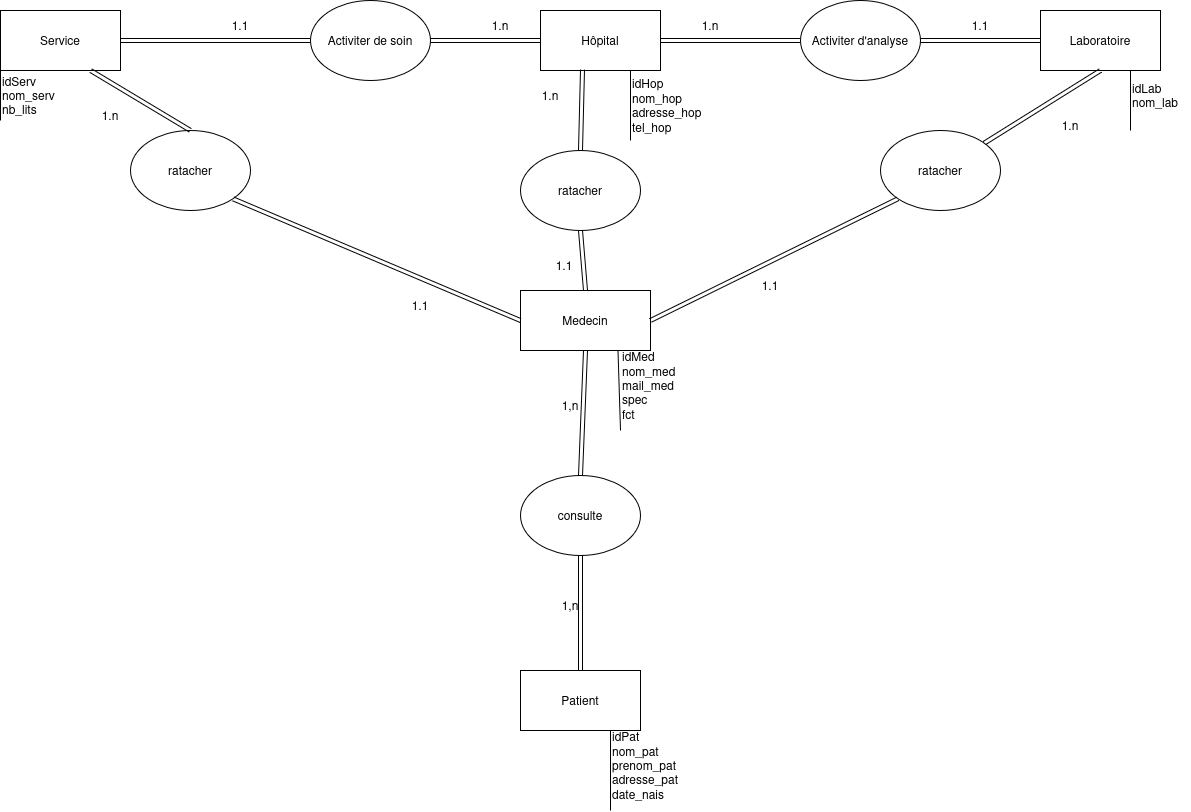

The diagram above was exported from draw.io. Its source (the exported page's mxGraphModel, read from the mxfile embedded in the PNG):
<mxGraphModel dx="2241" dy="773" grid="1" gridSize="10" guides="1" tooltips="1" connect="1" arrows="1" fold="1" page="1" pageScale="1" pageWidth="827" pageHeight="1169" math="0" shadow="0">
  <root>
    <mxCell id="0" />
    <mxCell id="1" parent="0" />
    <mxCell id="Ok8sj3oYUMyjvdamyQD8-1" parent="1" style="rounded=0;whiteSpace=wrap;html=1;" value="Hôpital" vertex="1">
      <mxGeometry height="60" width="120" x="240" y="40" as="geometry" />
    </mxCell>
    <mxCell id="Ok8sj3oYUMyjvdamyQD8-2" parent="1" style="rounded=0;whiteSpace=wrap;html=1;" value="Laboratoire" vertex="1">
      <mxGeometry height="60" width="120" x="740" y="40" as="geometry" />
    </mxCell>
    <mxCell id="Ok8sj3oYUMyjvdamyQD8-3" parent="1" style="rounded=0;whiteSpace=wrap;html=1;" value="Service" vertex="1">
      <mxGeometry height="60" width="120" x="-300" y="40" as="geometry" />
    </mxCell>
    <mxCell id="Ok8sj3oYUMyjvdamyQD8-4" parent="1" style="rounded=0;whiteSpace=wrap;html=1;" value="Medecin" vertex="1">
      <mxGeometry height="60" width="130" x="220" y="320" as="geometry" />
    </mxCell>
    <mxCell id="Ok8sj3oYUMyjvdamyQD8-5" parent="1" style="rounded=0;whiteSpace=wrap;html=1;" value="Patient" vertex="1">
      <mxGeometry height="60" width="120" x="220" y="700" as="geometry" />
    </mxCell>
    <mxCell id="Ok8sj3oYUMyjvdamyQD8-6" parent="1" style="ellipse;whiteSpace=wrap;html=1;" value="consulte" vertex="1">
      <mxGeometry height="80" width="120" x="220" y="505" as="geometry" />
    </mxCell>
    <mxCell id="Ok8sj3oYUMyjvdamyQD8-7" edge="1" parent="1" source="Ok8sj3oYUMyjvdamyQD8-4" style="shape=link;html=1;rounded=0;exitX=0.5;exitY=1;exitDx=0;exitDy=0;entryX=0.5;entryY=0;entryDx=0;entryDy=0;" target="Ok8sj3oYUMyjvdamyQD8-6" value="">
      <mxGeometry relative="1" width="100" as="geometry">
        <Array as="points" />
        <mxPoint x="274" y="516.72" as="sourcePoint" />
        <mxPoint x="220" y="530" as="targetPoint" />
      </mxGeometry>
    </mxCell>
    <mxCell id="Ok8sj3oYUMyjvdamyQD8-8" edge="1" parent="1" source="Ok8sj3oYUMyjvdamyQD8-6" style="shape=link;html=1;rounded=0;entryX=0.5;entryY=0;entryDx=0;entryDy=0;exitX=0.5;exitY=1;exitDx=0;exitDy=0;" target="Ok8sj3oYUMyjvdamyQD8-5" value="">
      <mxGeometry relative="1" width="100" as="geometry">
        <mxPoint x="464" y="506.72" as="sourcePoint" />
        <mxPoint x="564" y="506.72" as="targetPoint" />
      </mxGeometry>
    </mxCell>
    <mxCell id="Ok8sj3oYUMyjvdamyQD8-9" parent="1" style="text;html=1;whiteSpace=wrap;strokeColor=none;fillColor=none;align=center;verticalAlign=middle;rounded=0;rotation=0;" value="1,n" vertex="1">
      <mxGeometry height="30" width="60" x="240" y="420" as="geometry" />
    </mxCell>
    <mxCell id="Ok8sj3oYUMyjvdamyQD8-10" parent="1" style="text;html=1;whiteSpace=wrap;strokeColor=none;fillColor=none;align=center;verticalAlign=middle;rounded=0;" value="1,n" vertex="1">
      <mxGeometry height="30" width="60" x="240" y="620" as="geometry" />
    </mxCell>
    <mxCell id="Ok8sj3oYUMyjvdamyQD8-11" edge="1" parent="1" source="Ok8sj3oYUMyjvdamyQD8-4" style="shape=link;html=1;rounded=0;exitX=0.5;exitY=0;exitDx=0;exitDy=0;width=4;entryX=0.5;entryY=1;entryDx=0;entryDy=0;" target="Ok8sj3oYUMyjvdamyQD8-12" value="">
      <mxGeometry relative="1" width="100" as="geometry">
        <mxPoint x="314" y="266.72" as="sourcePoint" />
        <mxPoint x="300.7179882264861" y="300.0020117735139" as="targetPoint" />
      </mxGeometry>
    </mxCell>
    <mxCell id="Ok8sj3oYUMyjvdamyQD8-12" parent="1" style="ellipse;whiteSpace=wrap;html=1;" value="ratacher" vertex="1">
      <mxGeometry height="80" width="120" x="220" y="180" as="geometry" />
    </mxCell>
    <mxCell id="Ok8sj3oYUMyjvdamyQD8-14" edge="1" parent="1" source="Ok8sj3oYUMyjvdamyQD8-12" style="shape=link;html=1;rounded=0;exitX=0.5;exitY=0;exitDx=0;exitDy=0;entryX=0.35;entryY=0.983;entryDx=0;entryDy=0;entryPerimeter=0;" target="Ok8sj3oYUMyjvdamyQD8-1" value="">
      <mxGeometry relative="1" width="100" as="geometry">
        <mxPoint x="374" y="159" as="sourcePoint" />
        <mxPoint x="474" y="159" as="targetPoint" />
      </mxGeometry>
    </mxCell>
    <mxCell id="Ok8sj3oYUMyjvdamyQD8-15" edge="1" parent="1" source="Ok8sj3oYUMyjvdamyQD8-17" style="shape=link;html=1;rounded=0;entryX=0;entryY=0.5;entryDx=0;entryDy=0;exitX=1;exitY=0.5;exitDx=0;exitDy=0;" target="Ok8sj3oYUMyjvdamyQD8-1" value="">
      <mxGeometry relative="1" width="100" as="geometry">
        <mxPoint x="90" y="69.5" as="sourcePoint" />
        <mxPoint x="190" y="69.5" as="targetPoint" />
      </mxGeometry>
    </mxCell>
    <mxCell id="Ok8sj3oYUMyjvdamyQD8-16" edge="1" parent="1" source="Ok8sj3oYUMyjvdamyQD8-19" style="shape=link;html=1;rounded=0;entryX=0;entryY=0.5;entryDx=0;entryDy=0;exitX=1;exitY=0.5;exitDx=0;exitDy=0;" target="Ok8sj3oYUMyjvdamyQD8-2" value="">
      <mxGeometry relative="1" width="100" as="geometry">
        <mxPoint x="370" y="69.5" as="sourcePoint" />
        <mxPoint x="580" y="69.5" as="targetPoint" />
      </mxGeometry>
    </mxCell>
    <mxCell id="Ok8sj3oYUMyjvdamyQD8-18" edge="1" parent="1" source="Ok8sj3oYUMyjvdamyQD8-3" style="shape=link;html=1;rounded=0;entryX=0;entryY=0.5;entryDx=0;entryDy=0;exitX=1;exitY=0.5;exitDx=0;exitDy=0;" target="Ok8sj3oYUMyjvdamyQD8-17" value="">
      <mxGeometry relative="1" width="100" as="geometry">
        <mxPoint x="40" y="70" as="sourcePoint" />
        <mxPoint x="250" y="70" as="targetPoint" />
      </mxGeometry>
    </mxCell>
    <mxCell id="Ok8sj3oYUMyjvdamyQD8-17" parent="1" style="ellipse;whiteSpace=wrap;html=1;" value="Activiter de soin" vertex="1">
      <mxGeometry height="80" width="120" x="10" y="30" as="geometry" />
    </mxCell>
    <mxCell id="Ok8sj3oYUMyjvdamyQD8-20" edge="1" parent="1" source="Ok8sj3oYUMyjvdamyQD8-1" style="shape=link;html=1;rounded=0;entryX=0;entryY=0.5;entryDx=0;entryDy=0;exitX=1;exitY=0.5;exitDx=0;exitDy=0;" target="Ok8sj3oYUMyjvdamyQD8-19" value="">
      <mxGeometry relative="1" width="100" as="geometry">
        <mxPoint x="370" y="69.5" as="sourcePoint" />
        <mxPoint x="580" y="69.5" as="targetPoint" />
      </mxGeometry>
    </mxCell>
    <mxCell id="Ok8sj3oYUMyjvdamyQD8-19" parent="1" style="ellipse;whiteSpace=wrap;html=1;" value="Activiter d'analyse" vertex="1">
      <mxGeometry height="80" width="120" x="500" y="30" as="geometry" />
    </mxCell>
    <mxCell id="Ok8sj3oYUMyjvdamyQD8-21" parent="1" style="ellipse;whiteSpace=wrap;html=1;" value="ratacher" vertex="1">
      <mxGeometry height="80" width="120" x="580" y="160" as="geometry" />
    </mxCell>
    <mxCell id="Ok8sj3oYUMyjvdamyQD8-22" parent="1" style="ellipse;whiteSpace=wrap;html=1;" value="ratacher" vertex="1">
      <mxGeometry height="80" width="120" x="-170" y="160" as="geometry" />
    </mxCell>
    <mxCell id="Ok8sj3oYUMyjvdamyQD8-24" edge="1" parent="1" source="Ok8sj3oYUMyjvdamyQD8-22" style="shape=link;html=1;rounded=0;exitX=1;exitY=1;exitDx=0;exitDy=0;entryX=0;entryY=0.5;entryDx=0;entryDy=0;" target="Ok8sj3oYUMyjvdamyQD8-4" value="">
      <mxGeometry relative="1" width="100" as="geometry">
        <mxPoint x="10" y="336" as="sourcePoint" />
        <mxPoint x="234" y="336.22" as="targetPoint" />
      </mxGeometry>
    </mxCell>
    <mxCell id="Ok8sj3oYUMyjvdamyQD8-25" edge="1" parent="1" source="Ok8sj3oYUMyjvdamyQD8-4" style="shape=link;html=1;rounded=0;entryX=0;entryY=1;entryDx=0;entryDy=0;exitX=1;exitY=0.5;exitDx=0;exitDy=0;" target="Ok8sj3oYUMyjvdamyQD8-21" value="">
      <mxGeometry relative="1" width="100" as="geometry">
        <mxPoint x="354" y="336.22" as="sourcePoint" />
        <mxPoint x="454" y="336.22" as="targetPoint" />
      </mxGeometry>
    </mxCell>
    <mxCell id="Ok8sj3oYUMyjvdamyQD8-26" edge="1" parent="1" source="Ok8sj3oYUMyjvdamyQD8-3" style="shape=link;html=1;rounded=0;entryX=0.5;entryY=0;entryDx=0;entryDy=0;exitX=0.75;exitY=1;exitDx=0;exitDy=0;" target="Ok8sj3oYUMyjvdamyQD8-22" value="">
      <mxGeometry relative="1" width="100" as="geometry">
        <mxPoint x="-70" y="140" as="sourcePoint" />
        <mxPoint x="30" y="140" as="targetPoint" />
      </mxGeometry>
    </mxCell>
    <mxCell id="Ok8sj3oYUMyjvdamyQD8-27" edge="1" parent="1" source="Ok8sj3oYUMyjvdamyQD8-2" style="shape=link;html=1;rounded=0;exitX=0.5;exitY=1;exitDx=0;exitDy=0;" target="Ok8sj3oYUMyjvdamyQD8-21" value="">
      <mxGeometry relative="1" width="100" as="geometry">
        <mxPoint x="560" y="159" as="sourcePoint" />
        <mxPoint x="660" y="159" as="targetPoint" />
      </mxGeometry>
    </mxCell>
    <mxCell id="Ok8sj3oYUMyjvdamyQD8-29" parent="1" style="text;html=1;whiteSpace=wrap;strokeColor=none;fillColor=none;align=center;verticalAlign=middle;rounded=0;" value="1.1" vertex="1">
      <mxGeometry height="30" width="60" x="440" y="300" as="geometry" />
    </mxCell>
    <mxCell id="Ok8sj3oYUMyjvdamyQD8-30" parent="1" style="text;html=1;whiteSpace=wrap;strokeColor=none;fillColor=none;align=center;verticalAlign=middle;rounded=0;" value="1.n" vertex="1">
      <mxGeometry height="30" width="60" x="740" y="140" as="geometry" />
    </mxCell>
    <mxCell id="Ok8sj3oYUMyjvdamyQD8-31" parent="1" style="text;html=1;whiteSpace=wrap;strokeColor=none;fillColor=none;align=center;verticalAlign=middle;rounded=0;" value="1.1" vertex="1">
      <mxGeometry height="30" width="60" x="234" y="280" as="geometry" />
    </mxCell>
    <mxCell id="Ok8sj3oYUMyjvdamyQD8-32" parent="1" style="text;html=1;whiteSpace=wrap;strokeColor=none;fillColor=none;align=center;verticalAlign=middle;rounded=0;" value="1.1" vertex="1">
      <mxGeometry height="30" width="60" x="90" y="320" as="geometry" />
    </mxCell>
    <mxCell id="Ok8sj3oYUMyjvdamyQD8-33" edge="1" parent="1" source="Ok8sj3oYUMyjvdamyQD8-31" style="edgeStyle=orthogonalEdgeStyle;rounded=0;orthogonalLoop=1;jettySize=auto;html=1;exitX=0.5;exitY=1;exitDx=0;exitDy=0;" target="Ok8sj3oYUMyjvdamyQD8-31">
      <mxGeometry relative="1" as="geometry" />
    </mxCell>
    <mxCell id="Ok8sj3oYUMyjvdamyQD8-34" parent="1" style="text;html=1;whiteSpace=wrap;strokeColor=none;fillColor=none;align=center;verticalAlign=middle;rounded=0;" value="1.n" vertex="1">
      <mxGeometry height="30" width="60" x="-220" y="130" as="geometry" />
    </mxCell>
    <mxCell id="Ok8sj3oYUMyjvdamyQD8-35" parent="1" style="text;html=1;whiteSpace=wrap;strokeColor=none;fillColor=none;align=center;verticalAlign=middle;rounded=0;" value="1.n" vertex="1">
      <mxGeometry height="30" width="60" x="220" y="110" as="geometry" />
    </mxCell>
    <mxCell id="Ok8sj3oYUMyjvdamyQD8-37" parent="1" style="text;html=1;whiteSpace=wrap;strokeColor=none;fillColor=none;align=center;verticalAlign=middle;rounded=0;" value="1.n" vertex="1">
      <mxGeometry height="30" width="60" x="170" y="40" as="geometry" />
    </mxCell>
    <mxCell id="Ok8sj3oYUMyjvdamyQD8-38" parent="1" style="text;html=1;whiteSpace=wrap;strokeColor=none;fillColor=none;align=center;verticalAlign=middle;rounded=0;" value="1.n" vertex="1">
      <mxGeometry height="30" width="60" x="380" y="40" as="geometry" />
    </mxCell>
    <mxCell id="Ok8sj3oYUMyjvdamyQD8-40" parent="1" style="text;html=1;whiteSpace=wrap;strokeColor=none;fillColor=none;align=center;verticalAlign=middle;rounded=0;" value="1.1" vertex="1">
      <mxGeometry height="30" width="60" x="-90" y="40" as="geometry" />
    </mxCell>
    <mxCell id="Ok8sj3oYUMyjvdamyQD8-41" parent="1" style="text;html=1;whiteSpace=wrap;strokeColor=none;fillColor=none;align=center;verticalAlign=middle;rounded=0;" value="1.1" vertex="1">
      <mxGeometry height="30" width="60" x="650" y="40" as="geometry" />
    </mxCell>
    <mxCell id="Ok8sj3oYUMyjvdamyQD8-42" edge="1" parent="1" style="endArrow=none;html=1;rounded=0;entryX=0;entryY=1;entryDx=0;entryDy=0;" target="Ok8sj3oYUMyjvdamyQD8-3" value="">
      <mxGeometry height="50" relative="1" width="50" as="geometry">
        <mxPoint x="-300" y="150" as="sourcePoint" />
        <mxPoint x="-300" y="130" as="targetPoint" />
      </mxGeometry>
    </mxCell>
    <mxCell id="Ok8sj3oYUMyjvdamyQD8-43" parent="1" style="text;html=1;whiteSpace=wrap;strokeColor=none;fillColor=none;align=left;verticalAlign=middle;rounded=0;" value="&lt;div align=&quot;left&quot;&gt;idServ&lt;/div&gt;&lt;div align=&quot;left&quot;&gt;nom_serv&lt;/div&gt;&lt;div align=&quot;left&quot;&gt;nb_lits&lt;/div&gt;" vertex="1">
      <mxGeometry height="30" width="60" x="-300" y="110" as="geometry" />
    </mxCell>
    <mxCell id="Ok8sj3oYUMyjvdamyQD8-44" edge="1" parent="1" style="endArrow=none;html=1;rounded=0;entryX=0.75;entryY=1;entryDx=0;entryDy=0;" target="Ok8sj3oYUMyjvdamyQD8-4" value="">
      <mxGeometry height="50" relative="1" width="50" as="geometry">
        <mxPoint x="320" y="460" as="sourcePoint" />
        <mxPoint x="344" y="380" as="targetPoint" />
      </mxGeometry>
    </mxCell>
    <mxCell id="Ok8sj3oYUMyjvdamyQD8-45" parent="1" style="text;html=1;whiteSpace=wrap;strokeColor=none;fillColor=none;align=left;verticalAlign=middle;rounded=0;" value="&lt;div align=&quot;left&quot;&gt;idMed&lt;/div&gt;&lt;div align=&quot;left&quot;&gt;nom_med&lt;/div&gt;&lt;div&gt;mail_med&lt;/div&gt;&lt;div&gt;spec&lt;/div&gt;&lt;div&gt;fct&lt;/div&gt;" vertex="1">
      <mxGeometry height="30" width="60" x="320" y="400" as="geometry" />
    </mxCell>
    <mxCell id="Ok8sj3oYUMyjvdamyQD8-49" edge="1" parent="1" style="endArrow=none;html=1;rounded=0;entryX=0.75;entryY=1;entryDx=0;entryDy=0;" target="Ok8sj3oYUMyjvdamyQD8-1" value="">
      <mxGeometry height="50" relative="1" width="50" as="geometry">
        <mxPoint x="330" y="170" as="sourcePoint" />
        <mxPoint x="354" y="100" as="targetPoint" />
      </mxGeometry>
    </mxCell>
    <mxCell id="Ok8sj3oYUMyjvdamyQD8-50" parent="1" style="text;html=1;whiteSpace=wrap;strokeColor=none;fillColor=none;align=left;verticalAlign=middle;rounded=0;" value="&lt;div align=&quot;left&quot;&gt;idHop&lt;/div&gt;&lt;div align=&quot;left&quot;&gt;nom_hop&lt;/div&gt;&lt;div align=&quot;left&quot;&gt;adresse_hop&lt;/div&gt;&lt;div align=&quot;left&quot;&gt;tel_hop&lt;/div&gt;" vertex="1">
      <mxGeometry height="30" width="60" x="330" y="120" as="geometry" />
    </mxCell>
    <mxCell id="Ok8sj3oYUMyjvdamyQD8-51" edge="1" parent="1" style="endArrow=none;html=1;rounded=0;entryX=0.75;entryY=1;entryDx=0;entryDy=0;" target="Ok8sj3oYUMyjvdamyQD8-2" value="">
      <mxGeometry height="50" relative="1" width="50" as="geometry">
        <mxPoint x="830" y="160" as="sourcePoint" />
        <mxPoint x="860" y="100" as="targetPoint" />
      </mxGeometry>
    </mxCell>
    <mxCell id="Ok8sj3oYUMyjvdamyQD8-52" parent="1" style="text;html=1;whiteSpace=wrap;strokeColor=none;fillColor=none;align=left;verticalAlign=middle;rounded=0;" value="&lt;div align=&quot;left&quot;&gt;idLab&lt;/div&gt;&lt;div align=&quot;left&quot;&gt;nom_lab&lt;/div&gt;" vertex="1">
      <mxGeometry height="30" width="60" x="830" y="110" as="geometry" />
    </mxCell>
    <mxCell id="Ok8sj3oYUMyjvdamyQD8-54" edge="1" parent="1" style="endArrow=none;html=1;rounded=0;entryX=0.75;entryY=1;entryDx=0;entryDy=0;" target="Ok8sj3oYUMyjvdamyQD8-5" value="">
      <mxGeometry height="50" relative="1" width="50" as="geometry">
        <mxPoint x="310" y="840" as="sourcePoint" />
        <mxPoint x="340" y="760" as="targetPoint" />
      </mxGeometry>
    </mxCell>
    <mxCell id="Ok8sj3oYUMyjvdamyQD8-55" parent="1" style="text;html=1;whiteSpace=wrap;strokeColor=none;fillColor=none;align=left;verticalAlign=middle;rounded=0;" value="&lt;div align=&quot;left&quot;&gt;idPat&lt;/div&gt;&lt;div align=&quot;left&quot;&gt;nom_pat&lt;/div&gt;&lt;div align=&quot;left&quot;&gt;prenom_pat&lt;/div&gt;&lt;div align=&quot;left&quot;&gt;adresse_pat&lt;/div&gt;&lt;div align=&quot;left&quot;&gt;date_nais&lt;/div&gt;" vertex="1">
      <mxGeometry height="30" width="60" x="310" y="780" as="geometry" />
    </mxCell>
  </root>
</mxGraphModel>